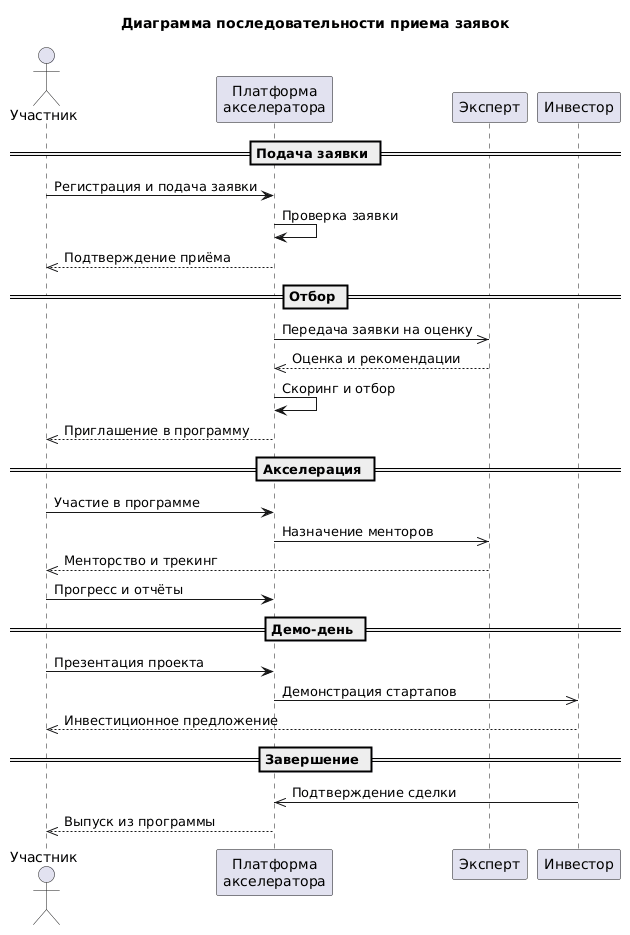

The diagram above was rendered by PlantUML. Its source (embedded in the PNG):
@startuml
title Диаграмма последовательности приема заявок

actor "Участник" as Startup
participant "Платформа\nакселератора" as Platform
participant "Эксперт" as Expert
participant "Инвестор" as Investor

== Подача заявки ==
Startup -> Platform: Регистрация и подача заявки
Platform -> Platform: Проверка заявки
Platform -->> Startup: Подтверждение приёма

== Отбор ==
Platform ->> Expert: Передача заявки на оценку
Expert -->> Platform: Оценка и рекомендации
Platform -> Platform: Скоринг и отбор
Platform -->> Startup: Приглашение в программу

== Акселерация ==
Startup -> Platform: Участие в программе
Platform ->> Expert: Назначение менторов
Expert -->> Startup: Менторство и трекинг
Startup -> Platform: Прогресс и отчёты

== Демо-день ==
Startup -> Platform: Презентация проекта
Platform ->> Investor: Демонстрация стартапов
Investor -->> Startup: Инвестиционное предложение

== Завершение ==
Investor ->> Platform: Подтверждение сделки
Platform -->> Startup: Выпуск из программы
@enduml